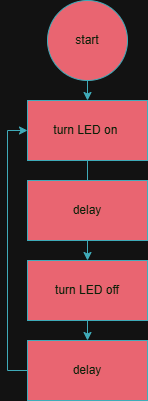

The diagram above was exported from draw.io. Its source (the exported page's mxGraphModel, read from the mxfile embedded in the PNG):
<mxGraphModel dx="946" dy="563" grid="1" gridSize="10" guides="1" tooltips="1" connect="1" arrows="1" fold="1" page="1" pageScale="1" pageWidth="850" pageHeight="1100" math="0" shadow="0">
  <root>
    <mxCell id="0" />
    <mxCell id="1" parent="0" />
    <mxCell id="Snr-OIZhin7NjKp6fT5O-10" edge="1" parent="1" source="Snr-OIZhin7NjKp6fT5O-11" style="edgeStyle=orthogonalEdgeStyle;rounded=0;orthogonalLoop=1;jettySize=auto;html=1;exitX=0.5;exitY=1;exitDx=0;exitDy=0;entryX=0.5;entryY=0;entryDx=0;entryDy=0;labelBackgroundColor=none;strokeColor=#028090;fontColor=default;" target="Snr-OIZhin7NjKp6fT5O-13">
      <mxGeometry relative="1" as="geometry" />
    </mxCell>
    <mxCell id="Snr-OIZhin7NjKp6fT5O-11" parent="1" style="ellipse;whiteSpace=wrap;html=1;aspect=fixed;labelBackgroundColor=none;fillColor=#F45B69;strokeColor=#028090;fontColor=#E4FDE1;" value="start" vertex="1">
      <mxGeometry height="80" width="80" x="380" y="30" as="geometry" />
    </mxCell>
    <mxCell id="Snr-OIZhin7NjKp6fT5O-12" edge="1" parent="1" source="Snr-OIZhin7NjKp6fT5O-13" style="edgeStyle=orthogonalEdgeStyle;rounded=0;orthogonalLoop=1;jettySize=auto;html=1;exitX=0.5;exitY=1;exitDx=0;exitDy=0;entryX=0.5;entryY=0;entryDx=0;entryDy=0;labelBackgroundColor=none;strokeColor=#028090;fontColor=default;" target="Snr-OIZhin7NjKp6fT5O-15">
      <mxGeometry relative="1" as="geometry">
        <mxPoint x="420" y="200" as="targetPoint" />
      </mxGeometry>
    </mxCell>
    <mxCell id="Snr-OIZhin7NjKp6fT5O-13" parent="1" style="rounded=0;whiteSpace=wrap;html=1;labelBackgroundColor=none;fillColor=#F45B69;strokeColor=#028090;fontColor=#E4FDE1;" value="turn LED on&amp;nbsp;" vertex="1">
      <mxGeometry height="60" width="120" x="360" y="130" as="geometry" />
    </mxCell>
    <mxCell id="Snr-OIZhin7NjKp6fT5O-14" edge="1" parent="1" source="Snr-OIZhin7NjKp6fT5O-15" style="edgeStyle=orthogonalEdgeStyle;rounded=0;orthogonalLoop=1;jettySize=auto;html=1;exitX=0.5;exitY=1;exitDx=0;exitDy=0;entryX=0.5;entryY=0;entryDx=0;entryDy=0;labelBackgroundColor=none;strokeColor=#028090;fontColor=default;" target="Snr-OIZhin7NjKp6fT5O-18">
      <mxGeometry relative="1" as="geometry" />
    </mxCell>
    <mxCell id="Snr-OIZhin7NjKp6fT5O-15" parent="1" style="rounded=0;whiteSpace=wrap;html=1;labelBackgroundColor=none;fillColor=#F45B69;strokeColor=#028090;fontColor=#E4FDE1;" value="turn LED off" vertex="1">
      <mxGeometry height="60" width="120" x="360" y="290" as="geometry" />
    </mxCell>
    <mxCell id="Snr-OIZhin7NjKp6fT5O-16" parent="1" style="rounded=0;whiteSpace=wrap;html=1;labelBackgroundColor=none;fillColor=#F45B69;strokeColor=#028090;fontColor=#E4FDE1;" value="delay" vertex="1">
      <mxGeometry height="60" width="120" x="360" y="210" as="geometry" />
    </mxCell>
    <mxCell id="Snr-OIZhin7NjKp6fT5O-17" edge="1" parent="1" source="Snr-OIZhin7NjKp6fT5O-18" style="edgeStyle=orthogonalEdgeStyle;rounded=0;orthogonalLoop=1;jettySize=auto;html=1;exitX=0;exitY=0.5;exitDx=0;exitDy=0;entryX=0;entryY=0.5;entryDx=0;entryDy=0;labelBackgroundColor=none;strokeColor=#028090;fontColor=default;" target="Snr-OIZhin7NjKp6fT5O-13">
      <mxGeometry relative="1" as="geometry">
        <mxPoint x="320" y="160" as="targetPoint" />
      </mxGeometry>
    </mxCell>
    <mxCell id="Snr-OIZhin7NjKp6fT5O-18" parent="1" style="rounded=0;whiteSpace=wrap;html=1;labelBackgroundColor=none;fillColor=#F45B69;strokeColor=#028090;fontColor=#E4FDE1;" value="delay" vertex="1">
      <mxGeometry height="60" width="120" x="360" y="370" as="geometry" />
    </mxCell>
  </root>
</mxGraphModel>